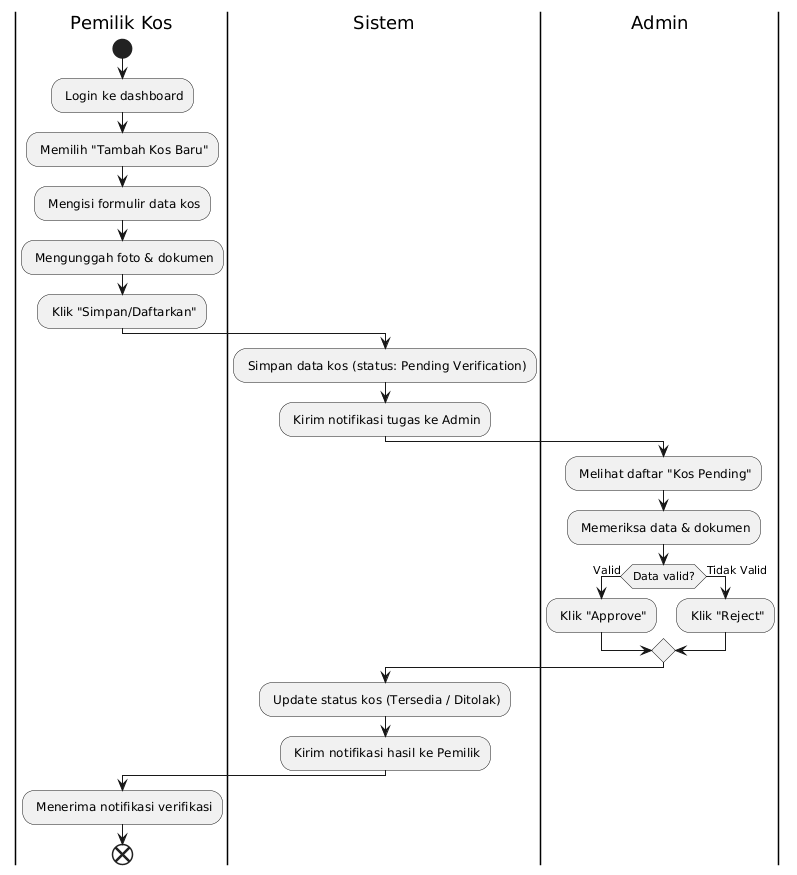

The diagram above was rendered by PlantUML. Its source (embedded in the PNG):
@startuml
|Pemilik Kos|
start
: Login ke dashboard;
: Memilih "Tambah Kos Baru";
: Mengisi formulir data kos;
: Mengunggah foto & dokumen;
: Klik "Simpan/Daftarkan";

|Sistem|
: Simpan data kos (status: Pending Verification);
: Kirim notifikasi tugas ke Admin;

|Admin|
: Melihat daftar "Kos Pending";
: Memeriksa data & dokumen;

if (Data valid?) then (Valid)
    : Klik "Approve";
else (Tidak Valid)
    : Klik "Reject";
endif

|Sistem|
: Update status kos (Tersedia / Ditolak);
: Kirim notifikasi hasil ke Pemilik;

|Pemilik Kos|
: Menerima notifikasi verifikasi;
end
@enduml